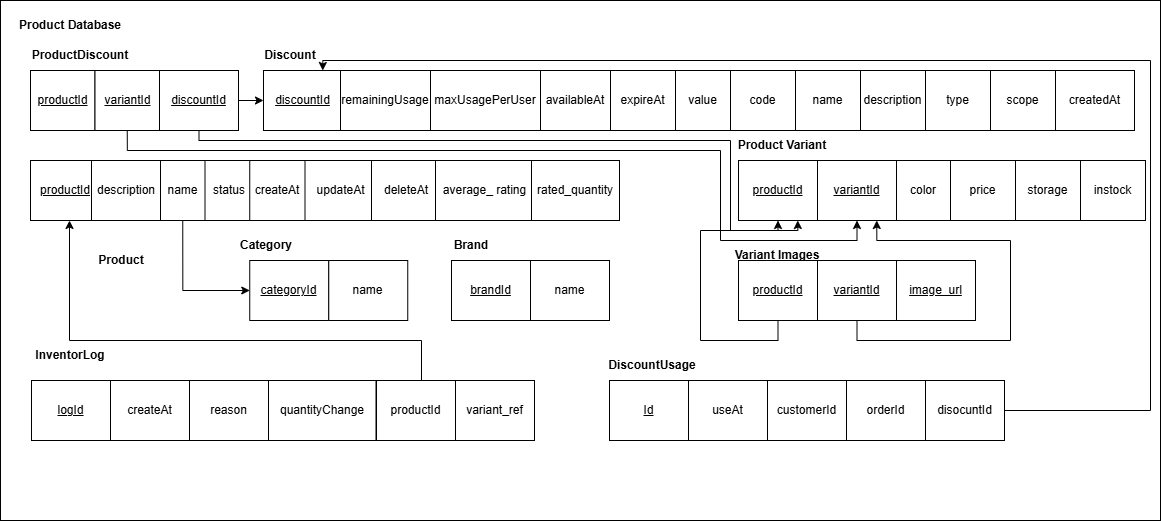

The diagram above was exported from draw.io. Its source (the exported page's mxGraphModel, read from the mxfile embedded in the PNG):
<mxGraphModel dx="2833" dy="788" grid="1" gridSize="10" guides="1" tooltips="1" connect="1" arrows="1" fold="1" page="1" pageScale="1" pageWidth="1400" pageHeight="1200" math="0" shadow="0">
  <root>
    <mxCell id="0" />
    <mxCell id="1" parent="0" />
    <mxCell id="2" connectable="0" parent="1" style="group" value="" vertex="1">
      <mxGeometry height="520" width="1160" x="390" y="1450" as="geometry" />
    </mxCell>
    <mxCell id="3" parent="2" style="rounded=0;whiteSpace=wrap;html=1;container=0;" value="" vertex="1">
      <mxGeometry height="520" width="1160" as="geometry" />
    </mxCell>
    <mxCell id="4" edge="1" parent="2" source="25" style="endArrow=classic;html=1;rounded=0;exitX=0.5;exitY=0;exitDx=0;exitDy=0;edgeStyle=orthogonalEdgeStyle;" target="14" value="">
      <mxGeometry height="50" relative="1" width="50" as="geometry">
        <Array as="points">
          <mxPoint x="421" y="380" />
          <mxPoint x="421" y="340" />
          <mxPoint x="69" y="340" />
        </Array>
        <mxPoint x="520" y="480" as="sourcePoint" />
        <mxPoint x="570" y="430" as="targetPoint" />
      </mxGeometry>
    </mxCell>
    <mxCell id="5" edge="1" parent="2" source="28" style="endArrow=classic;html=1;rounded=0;" target="30" value="">
      <mxGeometry height="50" relative="1" width="50" as="geometry">
        <mxPoint x="520" y="200" as="sourcePoint" />
        <mxPoint x="570" y="150" as="targetPoint" />
      </mxGeometry>
    </mxCell>
    <mxCell id="6" parent="2" style="text;html=1;whiteSpace=wrap;strokeColor=none;fillColor=none;align=center;verticalAlign=middle;rounded=0;container=0;" value="&lt;b&gt;Product Database&lt;/b&gt;" vertex="1">
      <mxGeometry height="30" width="120" x="10" y="10" as="geometry" />
    </mxCell>
    <mxCell id="7" parent="2" style="text;html=1;align=center;verticalAlign=middle;whiteSpace=wrap;rounded=0;container=0;" value="&lt;b&gt;Category&lt;/b&gt;" vertex="1">
      <mxGeometry height="30" width="60" x="236.25" y="230" as="geometry" />
    </mxCell>
    <mxCell id="8" parent="2" style="rounded=0;whiteSpace=wrap;html=1;container=0;" value="&lt;u&gt;categoryId&lt;/u&gt;" vertex="1">
      <mxGeometry height="60" width="79" x="249.25" y="260" as="geometry" />
    </mxCell>
    <mxCell id="9" parent="2" style="rounded=0;whiteSpace=wrap;html=1;container=0;" value="name" vertex="1">
      <mxGeometry height="60" width="79" x="328.25" y="260" as="geometry" />
    </mxCell>
    <mxCell id="10" parent="2" style="text;html=1;align=center;verticalAlign=middle;whiteSpace=wrap;rounded=0;container=0;" value="&lt;b&gt;Brand&lt;/b&gt;" vertex="1">
      <mxGeometry height="30" width="60" x="441" y="230" as="geometry" />
    </mxCell>
    <mxCell id="11" parent="2" style="rounded=0;whiteSpace=wrap;html=1;container=0;" value="&lt;u&gt;brandId&lt;/u&gt;" vertex="1">
      <mxGeometry height="60" width="79" x="451" y="260" as="geometry" />
    </mxCell>
    <mxCell id="12" parent="2" style="rounded=0;whiteSpace=wrap;html=1;container=0;" value="name" vertex="1">
      <mxGeometry height="60" width="79" x="530" y="260" as="geometry" />
    </mxCell>
    <mxCell id="13" parent="2" style="text;html=1;align=center;verticalAlign=middle;whiteSpace=wrap;rounded=0;container=0;" value="&lt;b&gt;Product&lt;/b&gt;" vertex="1">
      <mxGeometry height="30" width="60" x="91" y="245" as="geometry" />
    </mxCell>
    <mxCell id="14" parent="2" style="rounded=0;whiteSpace=wrap;html=1;container=0;" value="&lt;u&gt;productId&lt;/u&gt;" vertex="1">
      <mxGeometry height="60" width="70" x="30" y="160" as="geometry" />
    </mxCell>
    <mxCell id="15" parent="2" style="rounded=0;whiteSpace=wrap;html=1;container=0;" value="description" vertex="1">
      <mxGeometry height="60" width="70" x="91" y="160" as="geometry" />
    </mxCell>
    <mxCell id="16" parent="2" style="rounded=0;whiteSpace=wrap;html=1;container=0;" value="status" vertex="1">
      <mxGeometry height="60" width="55.5" x="200.75" y="160" as="geometry" />
    </mxCell>
    <mxCell id="17" parent="2" style="rounded=0;whiteSpace=wrap;html=1;container=0;" value="createAt" vertex="1">
      <mxGeometry height="60" width="56" x="249.25" y="160" as="geometry" />
    </mxCell>
    <mxCell id="18" parent="2" style="rounded=0;whiteSpace=wrap;html=1;container=0;" value="updateAt" vertex="1">
      <mxGeometry height="60" width="71" x="304.5" y="160" as="geometry" />
    </mxCell>
    <mxCell id="19" parent="2" style="rounded=0;whiteSpace=wrap;html=1;container=0;" value="deleteAt" vertex="1">
      <mxGeometry height="60" width="70" x="371" y="160" as="geometry" />
    </mxCell>
    <mxCell id="20" parent="2" style="text;html=1;align=center;verticalAlign=middle;whiteSpace=wrap;rounded=0;container=0;" value="&lt;b&gt;InventorLog&lt;/b&gt;" vertex="1">
      <mxGeometry height="30" width="60" x="39.5" y="340" as="geometry" />
    </mxCell>
    <mxCell id="21" parent="2" style="rounded=0;whiteSpace=wrap;html=1;container=0;" value="&lt;u&gt;logId&lt;/u&gt;" vertex="1">
      <mxGeometry height="60" width="79" x="31" y="380" as="geometry" />
    </mxCell>
    <mxCell id="22" parent="2" style="rounded=0;whiteSpace=wrap;html=1;container=0;" value="createAt" vertex="1">
      <mxGeometry height="60" width="79" x="110" y="380" as="geometry" />
    </mxCell>
    <mxCell id="23" parent="2" style="rounded=0;whiteSpace=wrap;html=1;container=0;" value="reason" vertex="1">
      <mxGeometry height="60" width="79" x="189" y="380" as="geometry" />
    </mxCell>
    <mxCell id="24" parent="2" style="rounded=0;whiteSpace=wrap;html=1;container=0;" value="quantityChange" vertex="1">
      <mxGeometry height="60" width="107.5" x="268" y="380" as="geometry" />
    </mxCell>
    <mxCell id="25" parent="2" style="rounded=0;whiteSpace=wrap;html=1;container=0;" value="productId" vertex="1">
      <mxGeometry height="60" width="79" x="376" y="380" as="geometry" />
    </mxCell>
    <mxCell id="26" parent="2" style="text;html=1;align=center;verticalAlign=middle;whiteSpace=wrap;rounded=0;container=0;" value="&lt;b&gt;ProductDiscount&lt;/b&gt;" vertex="1">
      <mxGeometry height="30" width="60" x="50" y="40" as="geometry" />
    </mxCell>
    <mxCell id="27" parent="2" style="rounded=0;whiteSpace=wrap;html=1;container=0;" value="&lt;u&gt;productId&lt;/u&gt;" vertex="1">
      <mxGeometry height="60" width="64.5" x="30" y="70" as="geometry" />
    </mxCell>
    <mxCell id="28" parent="2" style="rounded=0;whiteSpace=wrap;html=1;container=0;" value="&lt;u&gt;discountId&lt;/u&gt;" vertex="1">
      <mxGeometry height="60" width="79" x="159" y="70" as="geometry" />
    </mxCell>
    <mxCell id="29" parent="2" style="text;html=1;align=center;verticalAlign=middle;whiteSpace=wrap;rounded=0;container=0;" value="&lt;b&gt;Discount&lt;/b&gt;" vertex="1">
      <mxGeometry height="30" width="60" x="259.5" y="40" as="geometry" />
    </mxCell>
    <mxCell id="30" parent="2" style="rounded=0;whiteSpace=wrap;html=1;container=0;" value="&lt;u&gt;discountId&lt;/u&gt;" vertex="1">
      <mxGeometry height="60" width="79" x="263" y="70" as="geometry" />
    </mxCell>
    <mxCell id="31" parent="2" style="rounded=0;whiteSpace=wrap;html=1;container=0;" value="remainingUsage" vertex="1">
      <mxGeometry height="60" width="90" x="340" y="70" as="geometry" />
    </mxCell>
    <mxCell id="32" parent="2" style="rounded=0;whiteSpace=wrap;html=1;container=0;" value="availableAt" vertex="1">
      <mxGeometry height="60" width="70" x="540" y="70" as="geometry" />
    </mxCell>
    <mxCell id="33" parent="2" style="rounded=0;whiteSpace=wrap;html=1;container=0;" value="createdAt" vertex="1">
      <mxGeometry height="60" width="79" x="1055" y="70" as="geometry" />
    </mxCell>
    <mxCell id="34" parent="2" style="rounded=0;whiteSpace=wrap;html=1;container=0;" value="expireAt" vertex="1">
      <mxGeometry height="60" width="65" x="610" y="70" as="geometry" />
    </mxCell>
    <mxCell id="35" parent="2" style="rounded=0;whiteSpace=wrap;html=1;container=0;" value="value" vertex="1">
      <mxGeometry height="60" width="55" x="675" y="70" as="geometry" />
    </mxCell>
    <mxCell id="36" parent="2" style="rounded=0;whiteSpace=wrap;html=1;container=0;" value="average_ rating" vertex="1">
      <mxGeometry height="60" width="99" x="435" y="160" as="geometry" />
    </mxCell>
    <mxCell id="37" parent="2" style="rounded=0;whiteSpace=wrap;html=1;container=0;" value="rated_quantity" vertex="1">
      <mxGeometry height="60" width="88" x="531" y="160" as="geometry" />
    </mxCell>
    <mxCell id="38" parent="2" style="rounded=0;whiteSpace=wrap;html=1;container=0;" value="variant_ref" vertex="1">
      <mxGeometry height="60" width="79" x="455" y="380" as="geometry" />
    </mxCell>
    <mxCell id="39" edge="1" parent="2" source="40" style="rounded=0;orthogonalLoop=1;jettySize=auto;html=1;exitX=0.5;exitY=1;exitDx=0;exitDy=0;entryX=0;entryY=0.5;entryDx=0;entryDy=0;edgeStyle=orthogonalEdgeStyle;" target="8">
      <mxGeometry relative="1" as="geometry" />
    </mxCell>
    <mxCell id="40" parent="2" style="rounded=0;whiteSpace=wrap;html=1;container=0;" value="name" vertex="1">
      <mxGeometry height="60" width="44.5" x="160" y="160" as="geometry" />
    </mxCell>
    <mxCell id="41" parent="2" style="rounded=0;whiteSpace=wrap;html=1;container=0;" value="code" vertex="1">
      <mxGeometry height="60" width="65" x="730" y="70" as="geometry" />
    </mxCell>
    <mxCell id="42" parent="2" style="rounded=0;whiteSpace=wrap;html=1;container=0;" value="name" vertex="1">
      <mxGeometry height="60" width="65" x="795" y="70" as="geometry" />
    </mxCell>
    <mxCell id="43" parent="2" style="rounded=0;whiteSpace=wrap;html=1;container=0;" value="description" vertex="1">
      <mxGeometry height="60" width="65" x="860" y="70" as="geometry" />
    </mxCell>
    <mxCell id="44" parent="2" style="rounded=0;whiteSpace=wrap;html=1;container=0;" value="type" vertex="1">
      <mxGeometry height="60" width="65" x="925" y="70" as="geometry" />
    </mxCell>
    <mxCell id="45" parent="2" style="rounded=0;whiteSpace=wrap;html=1;container=0;" value="scope" vertex="1">
      <mxGeometry height="60" width="65" x="990" y="70" as="geometry" />
    </mxCell>
    <mxCell id="46" parent="2" style="rounded=0;whiteSpace=wrap;html=1;container=0;" value="maxUsagePerUser" vertex="1">
      <mxGeometry height="60" width="110" x="430" y="70" as="geometry" />
    </mxCell>
    <mxCell id="47" parent="2" style="text;html=1;align=center;verticalAlign=middle;whiteSpace=wrap;rounded=0;container=0;" value="&lt;b&gt;DiscountUsage&lt;/b&gt;" vertex="1">
      <mxGeometry height="30" width="60" x="622.5" y="350" as="geometry" />
    </mxCell>
    <mxCell id="48" parent="2" style="rounded=0;whiteSpace=wrap;html=1;container=0;" value="&lt;u&gt;Id&lt;/u&gt;" vertex="1">
      <mxGeometry height="60" width="79" x="609" y="380" as="geometry" />
    </mxCell>
    <mxCell id="49" parent="2" style="rounded=0;whiteSpace=wrap;html=1;container=0;" value="useAt" vertex="1">
      <mxGeometry height="60" width="79" x="688" y="380" as="geometry" />
    </mxCell>
    <mxCell id="50" parent="2" style="rounded=0;whiteSpace=wrap;html=1;container=0;" value="customerId" vertex="1">
      <mxGeometry height="60" width="79" x="767" y="380" as="geometry" />
    </mxCell>
    <mxCell id="51" parent="2" style="rounded=0;whiteSpace=wrap;html=1;container=0;" value="orderId" vertex="1">
      <mxGeometry height="60" width="79" x="846" y="380" as="geometry" />
    </mxCell>
    <mxCell id="52" edge="1" parent="2" source="53" style="edgeStyle=orthogonalEdgeStyle;rounded=0;orthogonalLoop=1;jettySize=auto;html=1;exitX=0.5;exitY=1;exitDx=0;exitDy=0;entryX=0.75;entryY=0;entryDx=0;entryDy=0;" target="30">
      <mxGeometry relative="1" as="geometry">
        <Array as="points">
          <mxPoint x="956" y="410" />
          <mxPoint x="1150" y="410" />
          <mxPoint x="1150" y="60" />
          <mxPoint x="322" y="60" />
        </Array>
      </mxGeometry>
    </mxCell>
    <mxCell id="53" parent="2" style="rounded=0;whiteSpace=wrap;html=1;container=0;" value="disocuntId" vertex="1">
      <mxGeometry height="60" width="79" x="925" y="380" as="geometry" />
    </mxCell>
    <mxCell id="54" parent="2" style="text;html=1;align=center;verticalAlign=middle;whiteSpace=wrap;rounded=0;container=0;" value="&lt;b&gt;Product Variant&lt;/b&gt;" vertex="1">
      <mxGeometry height="30" width="110" x="727" y="130" as="geometry" />
    </mxCell>
    <mxCell id="55" edge="1" parent="2" source="56" style="edgeStyle=orthogonalEdgeStyle;rounded=0;orthogonalLoop=1;jettySize=auto;html=1;exitX=0.5;exitY=1;exitDx=0;exitDy=0;entryX=0.5;entryY=1;entryDx=0;entryDy=0;startArrow=classic;startFill=1;endArrow=none;endFill=0;" target="28">
      <mxGeometry relative="1" as="geometry">
        <Array as="points">
          <mxPoint x="778" y="230" />
          <mxPoint x="730" y="230" />
          <mxPoint x="730" y="140" />
          <mxPoint x="199" y="140" />
        </Array>
      </mxGeometry>
    </mxCell>
    <mxCell id="56" parent="2" style="rounded=0;whiteSpace=wrap;html=1;container=0;" value="&lt;u&gt;productId&lt;/u&gt;" vertex="1">
      <mxGeometry height="60" width="79" x="738" y="160" as="geometry" />
    </mxCell>
    <mxCell id="57" parent="2" style="rounded=0;whiteSpace=wrap;html=1;container=0;" value="&lt;u&gt;variantId&lt;/u&gt;" vertex="1">
      <mxGeometry height="60" width="79" x="817" y="160" as="geometry" />
    </mxCell>
    <mxCell id="58" parent="2" style="rounded=0;whiteSpace=wrap;html=1;container=0;" value="color" vertex="1">
      <mxGeometry height="60" width="54" x="896" y="160" as="geometry" />
    </mxCell>
    <mxCell id="59" parent="2" style="rounded=0;whiteSpace=wrap;html=1;container=0;" value="price" vertex="1">
      <mxGeometry height="60" width="65" x="950" y="160" as="geometry" />
    </mxCell>
    <mxCell id="60" parent="2" style="rounded=0;whiteSpace=wrap;html=1;container=0;" value="storage" vertex="1">
      <mxGeometry height="60" width="65" x="1015" y="160" as="geometry" />
    </mxCell>
    <mxCell id="61" parent="2" style="rounded=0;whiteSpace=wrap;html=1;container=0;" value="instock" vertex="1">
      <mxGeometry height="60" width="65" x="1080" y="160" as="geometry" />
    </mxCell>
    <mxCell id="62" edge="1" parent="2" source="63" style="edgeStyle=orthogonalEdgeStyle;rounded=0;orthogonalLoop=1;jettySize=auto;html=1;exitX=0.5;exitY=1;exitDx=0;exitDy=0;entryX=0.5;entryY=1;entryDx=0;entryDy=0;" target="57">
      <mxGeometry relative="1" as="geometry">
        <Array as="points">
          <mxPoint x="127" y="150" />
          <mxPoint x="720" y="150" />
          <mxPoint x="720" y="240" />
          <mxPoint x="857" y="240" />
        </Array>
      </mxGeometry>
    </mxCell>
    <mxCell id="63" parent="2" style="rounded=0;whiteSpace=wrap;html=1;container=0;" value="&lt;u&gt;variantId&lt;/u&gt;" vertex="1">
      <mxGeometry height="60" width="64.5" x="94.5" y="70" as="geometry" />
    </mxCell>
    <mxCell id="64" edge="1" parent="2" source="65" style="edgeStyle=orthogonalEdgeStyle;rounded=0;orthogonalLoop=1;jettySize=auto;html=1;exitX=0.5;exitY=1;exitDx=0;exitDy=0;entryX=0.75;entryY=1;entryDx=0;entryDy=0;" target="56">
      <mxGeometry relative="1" as="geometry">
        <Array as="points">
          <mxPoint x="778" y="340" />
          <mxPoint x="700" y="340" />
          <mxPoint x="700" y="230" />
          <mxPoint x="797" y="230" />
        </Array>
      </mxGeometry>
    </mxCell>
    <mxCell id="65" parent="2" style="rounded=0;whiteSpace=wrap;html=1;container=0;" value="&lt;u&gt;productId&lt;/u&gt;" vertex="1">
      <mxGeometry height="60" width="79" x="738" y="260" as="geometry" />
    </mxCell>
    <mxCell id="66" edge="1" parent="2" source="67" style="edgeStyle=orthogonalEdgeStyle;rounded=0;orthogonalLoop=1;jettySize=auto;html=1;exitX=0.5;exitY=1;exitDx=0;exitDy=0;entryX=0.75;entryY=1;entryDx=0;entryDy=0;" target="57">
      <mxGeometry relative="1" as="geometry">
        <Array as="points">
          <mxPoint x="856" y="340" />
          <mxPoint x="1010" y="340" />
          <mxPoint x="1010" y="240" />
          <mxPoint x="876" y="240" />
        </Array>
      </mxGeometry>
    </mxCell>
    <mxCell id="67" parent="2" style="rounded=0;whiteSpace=wrap;html=1;container=0;" value="&lt;u&gt;variantId&lt;/u&gt;" vertex="1">
      <mxGeometry height="60" width="79" x="817" y="260" as="geometry" />
    </mxCell>
    <mxCell id="68" parent="2" style="text;html=1;align=center;verticalAlign=middle;whiteSpace=wrap;rounded=0;container=0;" value="&lt;b&gt;Variant Images&lt;/b&gt;" vertex="1">
      <mxGeometry height="30" width="110" x="722.5" y="240" as="geometry" />
    </mxCell>
    <mxCell id="69" parent="2" style="rounded=0;whiteSpace=wrap;html=1;container=0;" value="&lt;u&gt;image_url&lt;/u&gt;" vertex="1">
      <mxGeometry height="60" width="79" x="896" y="260" as="geometry" />
    </mxCell>
  </root>
</mxGraphModel>